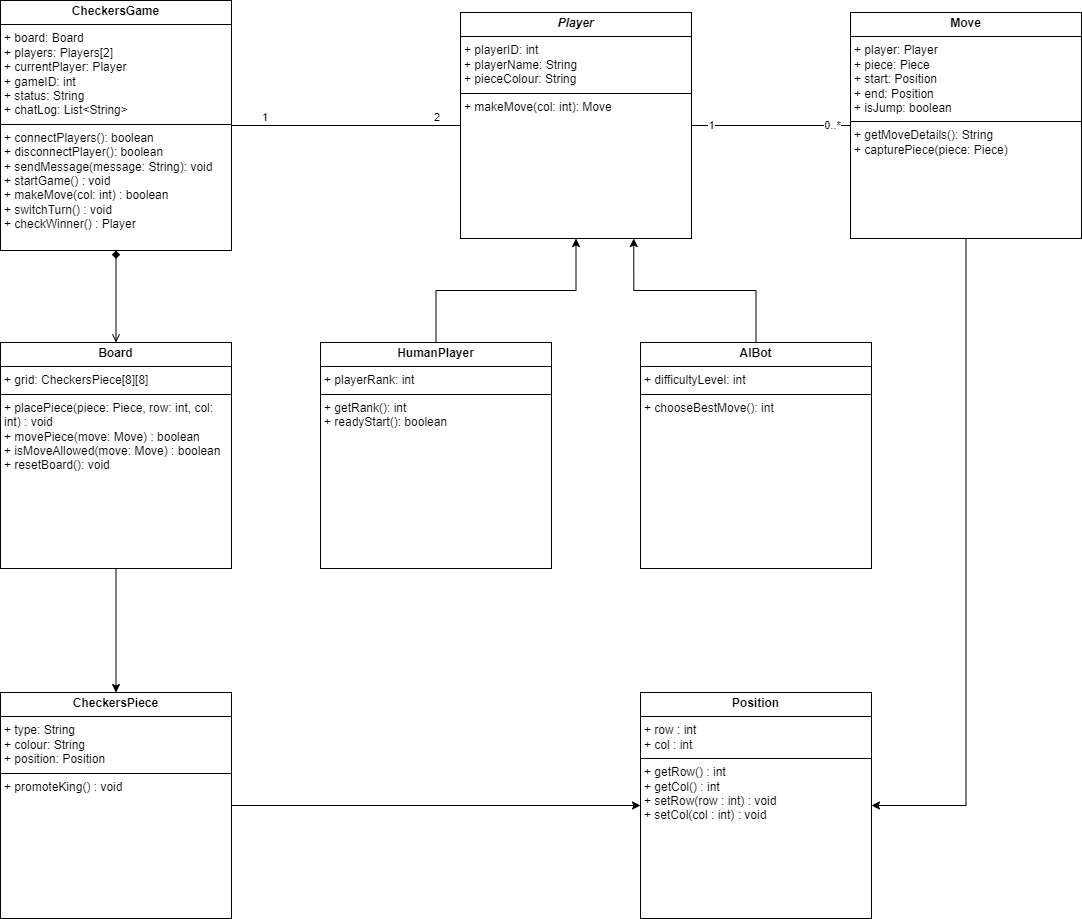

The diagram above was exported from draw.io. Its source (the exported page's mxGraphModel, read from the mxfile embedded in the PNG):
<mxGraphModel dx="1723" dy="633" grid="1" gridSize="10" guides="1" tooltips="1" connect="1" arrows="1" fold="1" page="1" pageScale="1" pageWidth="850" pageHeight="1100" math="0" shadow="0">
  <root>
    <mxCell id="0" />
    <mxCell id="1" parent="0" />
    <mxCell id="26" style="edgeStyle=orthogonalEdgeStyle;rounded=0;orthogonalLoop=1;jettySize=auto;html=1;endArrow=open;endFill=0;startArrow=diamond;startFill=1;" parent="1" source="2" target="4" edge="1">
      <mxGeometry relative="1" as="geometry" />
    </mxCell>
    <mxCell id="2" value="&lt;p style=&quot;margin:0px;margin-top:4px;text-align:center;&quot;&gt;&lt;b&gt;CheckersGame&lt;/b&gt;&lt;/p&gt;&lt;hr size=&quot;1&quot; style=&quot;border-style:solid;&quot;&gt;&lt;p style=&quot;margin:0px;margin-left:4px;&quot;&gt;&lt;span style=&quot;background-color: transparent; color: light-dark(rgb(0, 0, 0), rgb(255, 255, 255));&quot;&gt;+ board: Board&lt;/span&gt;&lt;/p&gt;&lt;p style=&quot;margin:0px;margin-left:4px;&quot;&gt;+ players: Players[2]&lt;/p&gt;&lt;p style=&quot;margin:0px;margin-left:4px;&quot;&gt;+ currentPlayer: Player&lt;br&gt;+ gameID: int&lt;br&gt;+ status: String&lt;/p&gt;&lt;p style=&quot;margin:0px;margin-left:4px;&quot;&gt;+ chatLog: List&amp;lt;String&amp;gt;&lt;/p&gt;&lt;hr size=&quot;1&quot; style=&quot;border-style:solid;&quot;&gt;&lt;p style=&quot;margin:0px;margin-left:4px;&quot;&gt;&lt;span style=&quot;background-color: transparent; color: light-dark(rgb(0, 0, 0), rgb(255, 255, 255));&quot;&gt;+ connectPlayers(): boolean&lt;/span&gt;&lt;/p&gt;&lt;p style=&quot;margin:0px;margin-left:4px;&quot;&gt;&lt;span style=&quot;background-color: transparent; color: light-dark(rgb(0, 0, 0), rgb(255, 255, 255));&quot;&gt;+ disconnectPlayer(): boolean&amp;nbsp;&lt;/span&gt;&lt;/p&gt;&lt;p style=&quot;margin:0px;margin-left:4px;&quot;&gt;+ sendMessage(message: String): void&lt;/p&gt;&lt;p style=&quot;margin:0px;margin-left:4px;&quot;&gt;&lt;span style=&quot;background-color: transparent; color: light-dark(rgb(0, 0, 0), rgb(255, 255, 255));&quot;&gt;+ startGame() : void&lt;/span&gt;&lt;/p&gt;&lt;p style=&quot;margin:0px;margin-left:4px;&quot;&gt;&lt;span style=&quot;background-color: transparent; color: light-dark(rgb(0, 0, 0), rgb(255, 255, 255));&quot;&gt;+ makeMove(col: int) : boolean&lt;/span&gt;&lt;/p&gt;&lt;p style=&quot;margin:0px;margin-left:4px;&quot;&gt;&lt;span style=&quot;background-color: transparent; color: light-dark(rgb(0, 0, 0), rgb(255, 255, 255));&quot;&gt;+ switchTurn() : void&lt;/span&gt;&lt;/p&gt;&lt;p style=&quot;margin:0px;margin-left:4px;&quot;&gt;&lt;span style=&quot;background-color: transparent; color: light-dark(rgb(0, 0, 0), rgb(255, 255, 255));&quot;&gt;+ checkWinner() : Player&lt;/span&gt;&lt;/p&gt;&lt;div&gt;&lt;span style=&quot;background-color: transparent; color: light-dark(rgb(0, 0, 0), rgb(255, 255, 255));&quot;&gt;&lt;br&gt;&lt;/span&gt;&lt;/div&gt;" style="verticalAlign=top;align=left;overflow=fill;html=1;whiteSpace=wrap;" parent="1" vertex="1">
      <mxGeometry x="-60" y="378" width="231" height="250" as="geometry" />
    </mxCell>
    <mxCell id="10" style="edgeStyle=orthogonalEdgeStyle;rounded=0;orthogonalLoop=1;jettySize=auto;html=1;entryX=0;entryY=0.5;entryDx=0;entryDy=0;endArrow=none;endFill=0;" parent="1" source="3" target="5" edge="1">
      <mxGeometry relative="1" as="geometry" />
    </mxCell>
    <mxCell id="11" value="1" style="edgeLabel;html=1;align=center;verticalAlign=middle;resizable=0;points=[];" parent="10" vertex="1" connectable="0">
      <mxGeometry x="-0.761" y="1" relative="1" as="geometry">
        <mxPoint as="offset" />
      </mxGeometry>
    </mxCell>
    <mxCell id="12" value="0..*" style="edgeLabel;html=1;align=center;verticalAlign=middle;resizable=0;points=[];" parent="10" vertex="1" connectable="0">
      <mxGeometry x="0.761" y="1" relative="1" as="geometry">
        <mxPoint as="offset" />
      </mxGeometry>
    </mxCell>
    <mxCell id="3" value="&lt;p style=&quot;margin:0px;margin-top:4px;text-align:center;&quot;&gt;&lt;b&gt;&lt;i&gt;Player&lt;/i&gt;&lt;/b&gt;&lt;/p&gt;&lt;hr size=&quot;1&quot; style=&quot;border-style:solid;&quot;&gt;&lt;p style=&quot;margin:0px;margin-left:4px;&quot;&gt;&lt;span style=&quot;background-color: transparent; color: light-dark(rgb(0, 0, 0), rgb(255, 255, 255));&quot;&gt;+ playerID: int&lt;br&gt;&lt;/span&gt;&lt;/p&gt;&lt;p style=&quot;margin:0px;margin-left:4px;&quot;&gt;&lt;span style=&quot;background-color: transparent; color: light-dark(rgb(0, 0, 0), rgb(255, 255, 255));&quot;&gt;+ playerName: String&lt;/span&gt;&lt;/p&gt;&lt;p style=&quot;margin:0px;margin-left:4px;&quot;&gt;&lt;span style=&quot;background-color: transparent; color: light-dark(rgb(0, 0, 0), rgb(255, 255, 255));&quot;&gt;+ pieceColour: String&lt;/span&gt;&lt;/p&gt;&lt;hr size=&quot;1&quot; style=&quot;border-style:solid;&quot;&gt;&lt;p style=&quot;margin:0px;margin-left:4px;&quot;&gt;&lt;span style=&quot;background-color: transparent; color: light-dark(rgb(0, 0, 0), rgb(255, 255, 255));&quot;&gt;+ makeMove(col: int): Move&lt;/span&gt;&lt;/p&gt;&lt;div&gt;&lt;span style=&quot;background-color: transparent; color: light-dark(rgb(0, 0, 0), rgb(255, 255, 255));&quot;&gt;&lt;br&gt;&lt;/span&gt;&lt;/div&gt;" style="verticalAlign=top;align=left;overflow=fill;html=1;whiteSpace=wrap;" parent="1" vertex="1">
      <mxGeometry x="400" y="390" width="231" height="226" as="geometry" />
    </mxCell>
    <mxCell id="28" style="edgeStyle=orthogonalEdgeStyle;rounded=0;orthogonalLoop=1;jettySize=auto;html=1;" edge="1" parent="1" source="4" target="27">
      <mxGeometry relative="1" as="geometry" />
    </mxCell>
    <mxCell id="4" value="&lt;p style=&quot;margin:0px;margin-top:4px;text-align:center;&quot;&gt;&lt;b&gt;Board&lt;/b&gt;&lt;/p&gt;&lt;hr size=&quot;1&quot; style=&quot;border-style:solid;&quot;&gt;&lt;p style=&quot;margin:0px;margin-left:4px;&quot;&gt;&lt;span style=&quot;background-color: transparent; color: light-dark(rgb(0, 0, 0), rgb(255, 255, 255));&quot;&gt;+ grid: CheckersPiece[8][8]&lt;br&gt;&lt;/span&gt;&lt;/p&gt;&lt;hr size=&quot;1&quot; style=&quot;border-style:solid;&quot;&gt;&lt;p style=&quot;margin:0px;margin-left:4px;&quot;&gt;&lt;span style=&quot;background-color: transparent; color: light-dark(rgb(0, 0, 0), rgb(255, 255, 255));&quot;&gt;+ placePiece(piece: Piece, row: int, col: int) : void&lt;/span&gt;&lt;/p&gt;&lt;p style=&quot;margin:0px;margin-left:4px;&quot;&gt;&lt;span style=&quot;background-color: transparent; color: light-dark(rgb(0, 0, 0), rgb(255, 255, 255));&quot;&gt;+ movePiece(move: Move) : boolean&lt;/span&gt;&lt;/p&gt;&lt;p style=&quot;margin:0px;margin-left:4px;&quot;&gt;&lt;span style=&quot;background-color: transparent; color: light-dark(rgb(0, 0, 0), rgb(255, 255, 255));&quot;&gt;+ isMoveAllowed(move: Move) : boolean&lt;/span&gt;&lt;/p&gt;&lt;p style=&quot;margin:0px;margin-left:4px;&quot;&gt;&lt;span style=&quot;background-color: transparent; color: light-dark(rgb(0, 0, 0), rgb(255, 255, 255));&quot;&gt;+ resetBoard(): void&lt;/span&gt;&lt;/p&gt;&lt;div&gt;&lt;span style=&quot;background-color: transparent; color: light-dark(rgb(0, 0, 0), rgb(255, 255, 255));&quot;&gt;&lt;br&gt;&lt;/span&gt;&lt;/div&gt;" style="verticalAlign=top;align=left;overflow=fill;html=1;whiteSpace=wrap;" parent="1" vertex="1">
      <mxGeometry x="-60" y="720" width="231" height="226" as="geometry" />
    </mxCell>
    <mxCell id="30" style="edgeStyle=orthogonalEdgeStyle;rounded=0;orthogonalLoop=1;jettySize=auto;html=1;entryX=1;entryY=0.5;entryDx=0;entryDy=0;" edge="1" parent="1" source="5" target="29">
      <mxGeometry relative="1" as="geometry" />
    </mxCell>
    <mxCell id="5" value="&lt;p style=&quot;margin:0px;margin-top:4px;text-align:center;&quot;&gt;&lt;b&gt;Move&lt;/b&gt;&lt;/p&gt;&lt;hr size=&quot;1&quot; style=&quot;border-style:solid;&quot;&gt;&lt;p style=&quot;margin:0px;margin-left:4px;&quot;&gt;&lt;span style=&quot;background-color: transparent; color: light-dark(rgb(0, 0, 0), rgb(255, 255, 255));&quot;&gt;+ player: Player&lt;br&gt;&lt;/span&gt;&lt;/p&gt;&lt;p style=&quot;margin:0px;margin-left:4px;&quot;&gt;&lt;span style=&quot;background-color: transparent; color: light-dark(rgb(0, 0, 0), rgb(255, 255, 255));&quot;&gt;+ piece: Piece&lt;br&gt;&lt;/span&gt;&lt;/p&gt;&lt;p style=&quot;margin:0px;margin-left:4px;&quot;&gt;&lt;span style=&quot;background-color: transparent; color: light-dark(rgb(0, 0, 0), rgb(255, 255, 255));&quot;&gt;+ start: Position&lt;/span&gt;&lt;/p&gt;&lt;p style=&quot;margin:0px;margin-left:4px;&quot;&gt;&lt;span style=&quot;background-color: transparent; color: light-dark(rgb(0, 0, 0), rgb(255, 255, 255));&quot;&gt;+ end: Position&lt;/span&gt;&lt;/p&gt;&lt;p style=&quot;margin:0px;margin-left:4px;&quot;&gt;&lt;span style=&quot;background-color: transparent; color: light-dark(rgb(0, 0, 0), rgb(255, 255, 255));&quot;&gt;+ isJump: boolean&lt;br&gt;&lt;/span&gt;&lt;/p&gt;&lt;hr size=&quot;1&quot; style=&quot;border-style:solid;&quot;&gt;&lt;p style=&quot;margin:0px;margin-left:4px;&quot;&gt;&lt;span style=&quot;background-color: transparent; color: light-dark(rgb(0, 0, 0), rgb(255, 255, 255));&quot;&gt;+ getMoveDetails(): String&lt;/span&gt;&lt;/p&gt;&lt;p style=&quot;margin:0px;margin-left:4px;&quot;&gt;&lt;span style=&quot;background-color: transparent; color: light-dark(rgb(0, 0, 0), rgb(255, 255, 255));&quot;&gt;+ capturePiece(piece: Piece)&lt;/span&gt;&lt;/p&gt;&lt;div&gt;&lt;span style=&quot;background-color: transparent; color: light-dark(rgb(0, 0, 0), rgb(255, 255, 255));&quot;&gt;&lt;br&gt;&lt;/span&gt;&lt;/div&gt;" style="verticalAlign=top;align=left;overflow=fill;html=1;whiteSpace=wrap;" parent="1" vertex="1">
      <mxGeometry x="790" y="390" width="231" height="226" as="geometry" />
    </mxCell>
    <mxCell id="7" style="edgeStyle=orthogonalEdgeStyle;rounded=0;orthogonalLoop=1;jettySize=auto;html=1;" parent="1" source="6" target="3" edge="1">
      <mxGeometry relative="1" as="geometry" />
    </mxCell>
    <mxCell id="6" value="&lt;p style=&quot;margin:0px;margin-top:4px;text-align:center;&quot;&gt;&lt;b&gt;HumanPlayer&lt;/b&gt;&lt;/p&gt;&lt;hr size=&quot;1&quot; style=&quot;border-style:solid;&quot;&gt;&lt;p style=&quot;margin:0px;margin-left:4px;&quot;&gt;&lt;span style=&quot;background-color: transparent; color: light-dark(rgb(0, 0, 0), rgb(255, 255, 255));&quot;&gt;+ playerRank: int&lt;/span&gt;&lt;/p&gt;&lt;hr size=&quot;1&quot; style=&quot;border-style:solid;&quot;&gt;&lt;p style=&quot;margin:0px;margin-left:4px;&quot;&gt;&lt;span style=&quot;background-color: transparent; color: light-dark(rgb(0, 0, 0), rgb(255, 255, 255));&quot;&gt;+ getRank(): int&lt;/span&gt;&lt;/p&gt;&lt;p style=&quot;margin:0px;margin-left:4px;&quot;&gt;&lt;span style=&quot;background-color: transparent; color: light-dark(rgb(0, 0, 0), rgb(255, 255, 255));&quot;&gt;+ readyStart(): boolean&lt;/span&gt;&lt;/p&gt;" style="verticalAlign=top;align=left;overflow=fill;html=1;whiteSpace=wrap;" parent="1" vertex="1">
      <mxGeometry x="260" y="720" width="231" height="226" as="geometry" />
    </mxCell>
    <mxCell id="16" style="edgeStyle=orthogonalEdgeStyle;rounded=0;orthogonalLoop=1;jettySize=auto;html=1;entryX=0.75;entryY=1;entryDx=0;entryDy=0;" parent="1" source="8" target="3" edge="1">
      <mxGeometry relative="1" as="geometry" />
    </mxCell>
    <mxCell id="8" value="&lt;p style=&quot;margin:0px;margin-top:4px;text-align:center;&quot;&gt;&lt;b&gt;AIBot&lt;/b&gt;&lt;/p&gt;&lt;hr size=&quot;1&quot; style=&quot;border-style:solid;&quot;&gt;&lt;p style=&quot;margin:0px;margin-left:4px;&quot;&gt;&lt;span style=&quot;background-color: transparent; color: light-dark(rgb(0, 0, 0), rgb(255, 255, 255));&quot;&gt;+ difficultyLevel: int&lt;/span&gt;&lt;/p&gt;&lt;hr size=&quot;1&quot; style=&quot;border-style:solid;&quot;&gt;&lt;p style=&quot;margin:0px;margin-left:4px;&quot;&gt;&lt;span style=&quot;background-color: transparent; color: light-dark(rgb(0, 0, 0), rgb(255, 255, 255));&quot;&gt;+ chooseBestMove(): int&lt;/span&gt;&lt;/p&gt;" style="verticalAlign=top;align=left;overflow=fill;html=1;whiteSpace=wrap;" parent="1" vertex="1">
      <mxGeometry x="580" y="720" width="231" height="226" as="geometry" />
    </mxCell>
    <mxCell id="23" value="" style="endArrow=none;html=1;edgeStyle=orthogonalEdgeStyle;rounded=0;entryX=0;entryY=0.5;entryDx=0;entryDy=0;exitX=1;exitY=0.5;exitDx=0;exitDy=0;" parent="1" source="2" target="3" edge="1">
      <mxGeometry relative="1" as="geometry">
        <mxPoint x="200" y="502.71" as="sourcePoint" />
        <mxPoint x="360" y="502.71" as="targetPoint" />
      </mxGeometry>
    </mxCell>
    <mxCell id="24" value="1" style="edgeLabel;resizable=0;html=1;align=left;verticalAlign=bottom;" parent="23" connectable="0" vertex="1">
      <mxGeometry x="-1" relative="1" as="geometry">
        <mxPoint x="29" as="offset" />
      </mxGeometry>
    </mxCell>
    <mxCell id="25" value="2" style="edgeLabel;resizable=0;html=1;align=right;verticalAlign=bottom;" parent="23" connectable="0" vertex="1">
      <mxGeometry x="1" relative="1" as="geometry">
        <mxPoint x="-20" as="offset" />
      </mxGeometry>
    </mxCell>
    <mxCell id="31" style="edgeStyle=orthogonalEdgeStyle;rounded=0;orthogonalLoop=1;jettySize=auto;html=1;entryX=0;entryY=0.5;entryDx=0;entryDy=0;" edge="1" parent="1" source="27" target="29">
      <mxGeometry relative="1" as="geometry" />
    </mxCell>
    <mxCell id="27" value="&lt;p style=&quot;margin:0px;margin-top:4px;text-align:center;&quot;&gt;&lt;b&gt;CheckersPiece&lt;/b&gt;&lt;/p&gt;&lt;hr size=&quot;1&quot; style=&quot;border-style:solid;&quot;&gt;&lt;p style=&quot;margin:0px;margin-left:4px;&quot;&gt;&lt;span style=&quot;background-color: transparent; color: light-dark(rgb(0, 0, 0), rgb(255, 255, 255));&quot;&gt;+ type: String&lt;br&gt;&lt;/span&gt;&lt;/p&gt;&lt;p style=&quot;margin:0px;margin-left:4px;&quot;&gt;&lt;span style=&quot;background-color: transparent; color: light-dark(rgb(0, 0, 0), rgb(255, 255, 255));&quot;&gt;+ colour: String&lt;/span&gt;&lt;/p&gt;&lt;p style=&quot;margin:0px;margin-left:4px;&quot;&gt;&lt;span style=&quot;background-color: transparent; color: light-dark(rgb(0, 0, 0), rgb(255, 255, 255));&quot;&gt;+ position: Position&lt;/span&gt;&lt;/p&gt;&lt;hr size=&quot;1&quot; style=&quot;border-style:solid;&quot;&gt;&lt;p style=&quot;margin:0px;margin-left:4px;&quot;&gt;&lt;span style=&quot;background-color: transparent; color: light-dark(rgb(0, 0, 0), rgb(255, 255, 255));&quot;&gt;+ promoteKing() : void&lt;/span&gt;&lt;/p&gt;&lt;div&gt;&lt;span style=&quot;background-color: transparent; color: light-dark(rgb(0, 0, 0), rgb(255, 255, 255));&quot;&gt;&lt;br&gt;&lt;/span&gt;&lt;/div&gt;" style="verticalAlign=top;align=left;overflow=fill;html=1;whiteSpace=wrap;" vertex="1" parent="1">
      <mxGeometry x="-60" y="1070" width="231" height="226" as="geometry" />
    </mxCell>
    <mxCell id="29" value="&lt;p style=&quot;margin:0px;margin-top:4px;text-align:center;&quot;&gt;&lt;b&gt;Position&lt;/b&gt;&lt;/p&gt;&lt;hr size=&quot;1&quot; style=&quot;border-style:solid;&quot;&gt;&lt;p style=&quot;margin:0px;margin-left:4px;&quot;&gt;&lt;span style=&quot;background-color: transparent; color: light-dark(rgb(0, 0, 0), rgb(255, 255, 255));&quot;&gt;+ row : int&lt;br&gt;&lt;/span&gt;&lt;/p&gt;&lt;p style=&quot;margin:0px;margin-left:4px;&quot;&gt;&lt;span style=&quot;background-color: transparent; color: light-dark(rgb(0, 0, 0), rgb(255, 255, 255));&quot;&gt;+ col : int&lt;/span&gt;&lt;/p&gt;&lt;hr size=&quot;1&quot; style=&quot;border-style:solid;&quot;&gt;&lt;p style=&quot;margin:0px;margin-left:4px;&quot;&gt;+ getRow() : int&lt;/p&gt;&lt;p style=&quot;margin:0px;margin-left:4px;&quot;&gt;+ getCol() : int&lt;/p&gt;&lt;p style=&quot;margin:0px;margin-left:4px;&quot;&gt;+ setRow(row : int) : void&lt;/p&gt;&lt;p style=&quot;margin:0px;margin-left:4px;&quot;&gt;+ setCol(col : int) : void&lt;/p&gt;&lt;div&gt;&lt;span style=&quot;background-color: transparent; color: light-dark(rgb(0, 0, 0), rgb(255, 255, 255));&quot;&gt;&lt;br&gt;&lt;/span&gt;&lt;/div&gt;" style="verticalAlign=top;align=left;overflow=fill;html=1;whiteSpace=wrap;" vertex="1" parent="1">
      <mxGeometry x="580" y="1070" width="231" height="226" as="geometry" />
    </mxCell>
  </root>
</mxGraphModel>